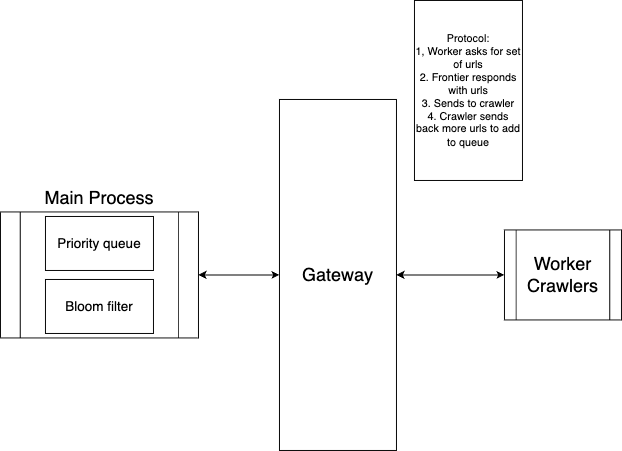

The diagram above was exported from draw.io. Its source (the exported page's mxGraphModel, read from the mxfile embedded in the PNG):
<mxGraphModel dx="1224" dy="793" grid="1" gridSize="10" guides="1" tooltips="1" connect="1" arrows="1" fold="1" page="1" pageScale="1" pageWidth="850" pageHeight="1100" math="0" shadow="0">
  <root>
    <mxCell id="0" />
    <mxCell id="1" parent="0" />
    <mxCell id="mF9jJ3oc6lBVz3y6j7Zx-4" value="&lt;font style=&quot;font-size: 20px;&quot;&gt;Gateway&lt;/font&gt;" style="rounded=0;whiteSpace=wrap;html=1;" parent="1" vertex="1">
      <mxGeometry x="360" y="300" width="130" height="390" as="geometry" />
    </mxCell>
    <mxCell id="mF9jJ3oc6lBVz3y6j7Zx-12" value="&lt;font style=&quot;font-size: 20px;&quot;&gt;Main Process&lt;/font&gt;" style="shape=process;whiteSpace=wrap;html=1;backgroundOutline=1;labelPosition=center;verticalLabelPosition=top;align=center;verticalAlign=bottom;" parent="1" vertex="1">
      <mxGeometry x="50" y="425" width="220" height="140" as="geometry" />
    </mxCell>
    <mxCell id="mF9jJ3oc6lBVz3y6j7Zx-14" value="" style="endArrow=classic;startArrow=classic;html=1;rounded=0;exitX=1;exitY=0.5;exitDx=0;exitDy=0;" parent="1" source="mF9jJ3oc6lBVz3y6j7Zx-12" target="mF9jJ3oc6lBVz3y6j7Zx-4" edge="1">
      <mxGeometry width="50" height="50" relative="1" as="geometry">
        <mxPoint x="280" y="560" as="sourcePoint" />
        <mxPoint x="330" y="510" as="targetPoint" />
      </mxGeometry>
    </mxCell>
    <mxCell id="mF9jJ3oc6lBVz3y6j7Zx-15" value="&lt;font style=&quot;font-size: 15px;&quot;&gt;Priority queue&lt;/font&gt;" style="rounded=0;whiteSpace=wrap;html=1;" parent="1" vertex="1">
      <mxGeometry x="100" y="430" width="120" height="60" as="geometry" />
    </mxCell>
    <mxCell id="mF9jJ3oc6lBVz3y6j7Zx-16" value="&lt;font style=&quot;font-size: 15px;&quot;&gt;Bloom filter&lt;/font&gt;" style="rounded=0;whiteSpace=wrap;html=1;" parent="1" vertex="1">
      <mxGeometry x="100" y="500" width="120" height="60" as="geometry" />
    </mxCell>
    <mxCell id="mF9jJ3oc6lBVz3y6j7Zx-17" value="" style="endArrow=classic;startArrow=classic;html=1;rounded=0;exitX=1;exitY=0.5;exitDx=0;exitDy=0;entryX=0;entryY=0.5;entryDx=0;entryDy=0;" parent="1" source="mF9jJ3oc6lBVz3y6j7Zx-4" target="mF9jJ3oc6lBVz3y6j7Zx-18" edge="1">
      <mxGeometry width="50" height="50" relative="1" as="geometry">
        <mxPoint x="540" y="490" as="sourcePoint" />
        <mxPoint x="630" y="495" as="targetPoint" />
      </mxGeometry>
    </mxCell>
    <mxCell id="mF9jJ3oc6lBVz3y6j7Zx-18" value="&lt;font style=&quot;font-size: 20px;&quot;&gt;Worker Crawlers&lt;/font&gt;" style="shape=process;whiteSpace=wrap;html=1;backgroundOutline=1;" parent="1" vertex="1">
      <mxGeometry x="610" y="445" width="130" height="100" as="geometry" />
    </mxCell>
    <mxCell id="mF9jJ3oc6lBVz3y6j7Zx-22" value="Protocol:&lt;br&gt;1, Worker asks for set of urls&lt;div&gt;2. Frontier responds with urls&lt;/div&gt;&lt;div&gt;3. Sends to crawler&lt;/div&gt;&lt;div&gt;4. Crawler sends back more urls to add to queue&lt;/div&gt;" style="rounded=0;whiteSpace=wrap;html=1;" parent="1" vertex="1">
      <mxGeometry x="510" y="190" width="120" height="200" as="geometry" />
    </mxCell>
  </root>
</mxGraphModel>